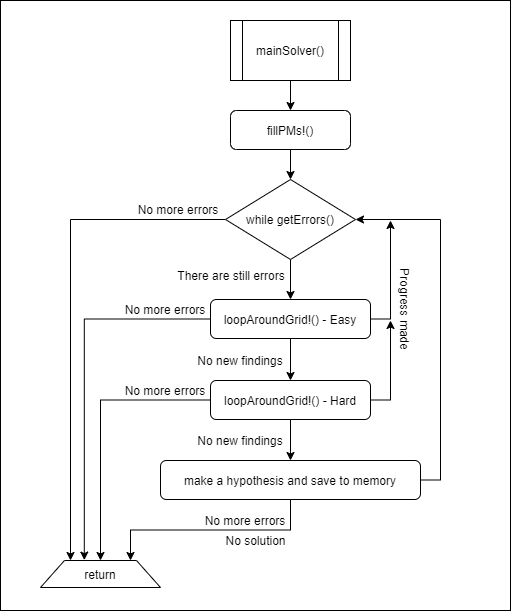

The diagram above was exported from draw.io. Its source (the exported page's mxGraphModel, read from the mxfile embedded in the PNG):
<mxGraphModel dx="1278" dy="537" grid="1" gridSize="10" guides="1" tooltips="1" connect="1" arrows="1" fold="1" page="1" pageScale="1" pageWidth="850" pageHeight="1100" math="0" shadow="0">
  <root>
    <mxCell id="0" />
    <mxCell id="1" parent="0" />
    <mxCell id="n0s1NPbTP-S-jApf-EH0-50" value="" style="rounded=0;whiteSpace=wrap;html=1;" parent="1" vertex="1">
      <mxGeometry x="90" y="40" width="510" height="610" as="geometry" />
    </mxCell>
    <mxCell id="n0s1NPbTP-S-jApf-EH0-29" style="edgeStyle=orthogonalEdgeStyle;rounded=0;orthogonalLoop=1;jettySize=auto;html=1;exitX=0.5;exitY=1;exitDx=0;exitDy=0;entryX=0.5;entryY=0;entryDx=0;entryDy=0;" parent="1" source="n0s1NPbTP-S-jApf-EH0-7" target="n0s1NPbTP-S-jApf-EH0-25" edge="1">
      <mxGeometry relative="1" as="geometry" />
    </mxCell>
    <mxCell id="n0s1NPbTP-S-jApf-EH0-7" value="fillPMs!()" style="rounded=1;whiteSpace=wrap;html=1;" parent="1" vertex="1">
      <mxGeometry x="320" y="150" width="120" height="39" as="geometry" />
    </mxCell>
    <mxCell id="n0s1NPbTP-S-jApf-EH0-17" style="edgeStyle=orthogonalEdgeStyle;rounded=0;orthogonalLoop=1;jettySize=auto;html=1;exitX=0.5;exitY=1;exitDx=0;exitDy=0;entryX=0.5;entryY=0;entryDx=0;entryDy=0;" parent="1" source="n0s1NPbTP-S-jApf-EH0-9" target="n0s1NPbTP-S-jApf-EH0-7" edge="1">
      <mxGeometry relative="1" as="geometry" />
    </mxCell>
    <mxCell id="n0s1NPbTP-S-jApf-EH0-9" value="mainSolver()" style="shape=process;whiteSpace=wrap;html=1;backgroundOutline=1;" parent="1" vertex="1">
      <mxGeometry x="320" y="60" width="120" height="60" as="geometry" />
    </mxCell>
    <mxCell id="n0s1NPbTP-S-jApf-EH0-31" style="edgeStyle=orthogonalEdgeStyle;rounded=0;orthogonalLoop=1;jettySize=auto;html=1;exitX=0.5;exitY=1;exitDx=0;exitDy=0;entryX=0.5;entryY=0;entryDx=0;entryDy=0;" parent="1" source="n0s1NPbTP-S-jApf-EH0-21" target="n0s1NPbTP-S-jApf-EH0-30" edge="1">
      <mxGeometry relative="1" as="geometry" />
    </mxCell>
    <mxCell id="n0s1NPbTP-S-jApf-EH0-42" style="edgeStyle=orthogonalEdgeStyle;rounded=0;orthogonalLoop=1;jettySize=auto;html=1;exitX=0;exitY=0.5;exitDx=0;exitDy=0;entryX=0.365;entryY=-0.015;entryDx=0;entryDy=0;entryPerimeter=0;" parent="1" source="n0s1NPbTP-S-jApf-EH0-21" target="n0s1NPbTP-S-jApf-EH0-28" edge="1">
      <mxGeometry relative="1" as="geometry" />
    </mxCell>
    <mxCell id="aBRG9M3pTh-KEWAtRaNZ-7" style="edgeStyle=orthogonalEdgeStyle;rounded=0;orthogonalLoop=1;jettySize=auto;html=1;exitX=1;exitY=0.5;exitDx=0;exitDy=0;" edge="1" parent="1" source="n0s1NPbTP-S-jApf-EH0-21">
      <mxGeometry relative="1" as="geometry">
        <mxPoint x="480" y="260" as="targetPoint" />
      </mxGeometry>
    </mxCell>
    <mxCell id="n0s1NPbTP-S-jApf-EH0-21" value="loopAroundGrid!() - Easy" style="rounded=1;whiteSpace=wrap;html=1;" parent="1" vertex="1">
      <mxGeometry x="300" y="339" width="160" height="39" as="geometry" />
    </mxCell>
    <mxCell id="n0s1NPbTP-S-jApf-EH0-23" style="edgeStyle=orthogonalEdgeStyle;rounded=0;orthogonalLoop=1;jettySize=auto;html=1;exitX=0.5;exitY=1;exitDx=0;exitDy=0;entryX=0.5;entryY=0;entryDx=0;entryDy=0;" parent="1" source="n0s1NPbTP-S-jApf-EH0-25" target="n0s1NPbTP-S-jApf-EH0-21" edge="1">
      <mxGeometry relative="1" as="geometry" />
    </mxCell>
    <mxCell id="n0s1NPbTP-S-jApf-EH0-24" style="edgeStyle=orthogonalEdgeStyle;rounded=0;orthogonalLoop=1;jettySize=auto;html=1;exitX=0;exitY=0.5;exitDx=0;exitDy=0;entryX=0.25;entryY=0;entryDx=0;entryDy=0;" parent="1" source="n0s1NPbTP-S-jApf-EH0-25" target="n0s1NPbTP-S-jApf-EH0-28" edge="1">
      <mxGeometry relative="1" as="geometry" />
    </mxCell>
    <mxCell id="n0s1NPbTP-S-jApf-EH0-25" value="while getErrors()" style="rhombus;whiteSpace=wrap;html=1;" parent="1" vertex="1">
      <mxGeometry x="315" y="219" width="130" height="80" as="geometry" />
    </mxCell>
    <mxCell id="n0s1NPbTP-S-jApf-EH0-26" value="There are still errors" style="text;html=1;strokeColor=none;fillColor=none;align=center;verticalAlign=middle;whiteSpace=wrap;rounded=0;" parent="1" vertex="1">
      <mxGeometry x="266" y="305" width="110" height="20" as="geometry" />
    </mxCell>
    <mxCell id="n0s1NPbTP-S-jApf-EH0-27" value="No more errors" style="text;html=1;strokeColor=none;fillColor=none;align=center;verticalAlign=middle;whiteSpace=wrap;rounded=0;" parent="1" vertex="1">
      <mxGeometry x="223" y="239" width="90" height="20" as="geometry" />
    </mxCell>
    <mxCell id="n0s1NPbTP-S-jApf-EH0-28" value="return" style="shape=trapezoid;perimeter=trapezoidPerimeter;whiteSpace=wrap;html=1;" parent="1" vertex="1">
      <mxGeometry x="130" y="600" width="120" height="27" as="geometry" />
    </mxCell>
    <mxCell id="n0s1NPbTP-S-jApf-EH0-33" style="edgeStyle=orthogonalEdgeStyle;rounded=0;orthogonalLoop=1;jettySize=auto;html=1;exitX=0;exitY=0.5;exitDx=0;exitDy=0;" parent="1" source="n0s1NPbTP-S-jApf-EH0-30" target="n0s1NPbTP-S-jApf-EH0-28" edge="1">
      <mxGeometry relative="1" as="geometry" />
    </mxCell>
    <mxCell id="n0s1NPbTP-S-jApf-EH0-45" style="edgeStyle=orthogonalEdgeStyle;rounded=0;orthogonalLoop=1;jettySize=auto;html=1;exitX=0.5;exitY=1;exitDx=0;exitDy=0;entryX=0.5;entryY=0;entryDx=0;entryDy=0;" parent="1" source="n0s1NPbTP-S-jApf-EH0-30" target="n0s1NPbTP-S-jApf-EH0-43" edge="1">
      <mxGeometry relative="1" as="geometry" />
    </mxCell>
    <mxCell id="aBRG9M3pTh-KEWAtRaNZ-6" style="edgeStyle=orthogonalEdgeStyle;rounded=0;orthogonalLoop=1;jettySize=auto;html=1;exitX=1;exitY=0.5;exitDx=0;exitDy=0;" edge="1" parent="1" source="n0s1NPbTP-S-jApf-EH0-30">
      <mxGeometry relative="1" as="geometry">
        <mxPoint x="480" y="360" as="targetPoint" />
      </mxGeometry>
    </mxCell>
    <mxCell id="n0s1NPbTP-S-jApf-EH0-30" value="loopAroundGrid!() - Hard" style="rounded=1;whiteSpace=wrap;html=1;" parent="1" vertex="1">
      <mxGeometry x="300" y="420" width="160" height="39" as="geometry" />
    </mxCell>
    <mxCell id="n0s1NPbTP-S-jApf-EH0-32" value="No new findings" style="text;html=1;strokeColor=none;fillColor=none;align=center;verticalAlign=middle;whiteSpace=wrap;rounded=0;" parent="1" vertex="1">
      <mxGeometry x="280" y="390" width="100" height="20" as="geometry" />
    </mxCell>
    <mxCell id="n0s1NPbTP-S-jApf-EH0-36" value="No more errors" style="text;html=1;strokeColor=none;fillColor=none;align=center;verticalAlign=middle;whiteSpace=wrap;rounded=0;" parent="1" vertex="1">
      <mxGeometry x="210" y="420" width="90" height="20" as="geometry" />
    </mxCell>
    <mxCell id="n0s1NPbTP-S-jApf-EH0-38" value="No more errors" style="text;html=1;strokeColor=none;fillColor=none;align=center;verticalAlign=middle;whiteSpace=wrap;rounded=0;" parent="1" vertex="1">
      <mxGeometry x="210" y="339" width="90" height="20" as="geometry" />
    </mxCell>
    <mxCell id="n0s1NPbTP-S-jApf-EH0-47" style="edgeStyle=orthogonalEdgeStyle;rounded=0;orthogonalLoop=1;jettySize=auto;html=1;exitX=1;exitY=0.5;exitDx=0;exitDy=0;entryX=1;entryY=0.5;entryDx=0;entryDy=0;" parent="1" source="n0s1NPbTP-S-jApf-EH0-43" target="n0s1NPbTP-S-jApf-EH0-25" edge="1">
      <mxGeometry relative="1" as="geometry" />
    </mxCell>
    <mxCell id="n0s1NPbTP-S-jApf-EH0-48" style="edgeStyle=orthogonalEdgeStyle;rounded=0;orthogonalLoop=1;jettySize=auto;html=1;exitX=0.5;exitY=1;exitDx=0;exitDy=0;entryX=0.75;entryY=0;entryDx=0;entryDy=0;" parent="1" source="n0s1NPbTP-S-jApf-EH0-43" target="n0s1NPbTP-S-jApf-EH0-28" edge="1">
      <mxGeometry relative="1" as="geometry" />
    </mxCell>
    <mxCell id="n0s1NPbTP-S-jApf-EH0-43" value="make a hypothesis and save to memory" style="rounded=1;whiteSpace=wrap;html=1;" parent="1" vertex="1">
      <mxGeometry x="250" y="500" width="260" height="39" as="geometry" />
    </mxCell>
    <mxCell id="n0s1NPbTP-S-jApf-EH0-46" value="No new findings" style="text;html=1;strokeColor=none;fillColor=none;align=center;verticalAlign=middle;whiteSpace=wrap;rounded=0;" parent="1" vertex="1">
      <mxGeometry x="280" y="470" width="100" height="20" as="geometry" />
    </mxCell>
    <mxCell id="n0s1NPbTP-S-jApf-EH0-49" value="No more errors" style="text;html=1;strokeColor=none;fillColor=none;align=center;verticalAlign=middle;whiteSpace=wrap;rounded=0;" parent="1" vertex="1">
      <mxGeometry x="290" y="550" width="90" height="20" as="geometry" />
    </mxCell>
    <mxCell id="n0s1NPbTP-S-jApf-EH0-51" value="No solution" style="text;html=1;strokeColor=none;fillColor=none;align=center;verticalAlign=middle;whiteSpace=wrap;rounded=0;" parent="1" vertex="1">
      <mxGeometry x="312.5" y="570" width="65" height="20" as="geometry" />
    </mxCell>
    <mxCell id="aBRG9M3pTh-KEWAtRaNZ-8" value="Progress made" style="text;html=1;strokeColor=none;fillColor=none;align=center;verticalAlign=middle;whiteSpace=wrap;rounded=0;rotation=90;" vertex="1" parent="1">
      <mxGeometry x="445" y="339" width="100" height="20" as="geometry" />
    </mxCell>
  </root>
</mxGraphModel>